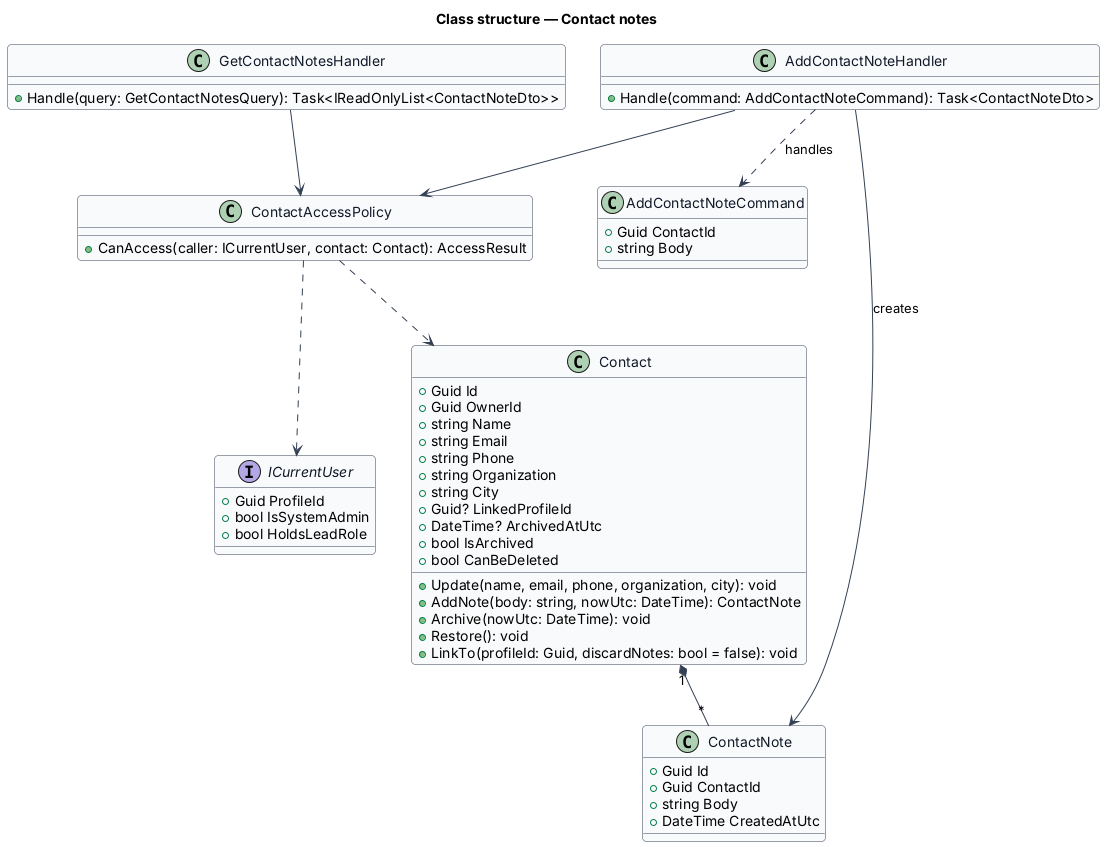

The diagram above was rendered by PlantUML. Its source (embedded in the PNG):
@startuml
skinparam backgroundColor #FFFFFF
skinparam shadowing false
skinparam roundcorner 8
skinparam defaultFontName Arial
skinparam ArrowColor #344054
skinparam class {
  BorderColor #344054
  FontColor #101828
  BackgroundColor #F9FAFB
}
title Class structure — Contact notes
class Contact {
  +Guid Id
  +Guid OwnerId
  +string Name
  +string Email
  +string Phone
  +string Organization
  +string City
  +Guid? LinkedProfileId
  +DateTime? ArchivedAtUtc
  +bool IsArchived
  +bool CanBeDeleted
  +Update(name, email, phone, organization, city): void
  +AddNote(body: string, nowUtc: DateTime): ContactNote
  +Archive(nowUtc: DateTime): void
  +Restore(): void
  +LinkTo(profileId: Guid, discardNotes: bool = false): void
}
class ContactNote {
  +Guid Id
  +Guid ContactId
  +string Body
  +DateTime CreatedAtUtc
}
class ContactAccessPolicy {
  +CanAccess(caller: ICurrentUser, contact: Contact): AccessResult
}
interface ICurrentUser {
  +Guid ProfileId
  +bool IsSystemAdmin
  +bool HoldsLeadRole
}
Contact "1" *-- "*" ContactNote
ContactAccessPolicy ..> Contact
ContactAccessPolicy ..> ICurrentUser

class AddContactNoteCommand {
  +Guid ContactId
  +string Body
}
class AddContactNoteHandler {
  +Handle(command: AddContactNoteCommand): Task<ContactNoteDto>
}
class GetContactNotesHandler {
  +Handle(query: GetContactNotesQuery): Task<IReadOnlyList<ContactNoteDto>>
}
AddContactNoteHandler ..> AddContactNoteCommand : handles
AddContactNoteHandler --> ContactAccessPolicy
GetContactNotesHandler --> ContactAccessPolicy
AddContactNoteHandler --> ContactNote : creates
@enduml